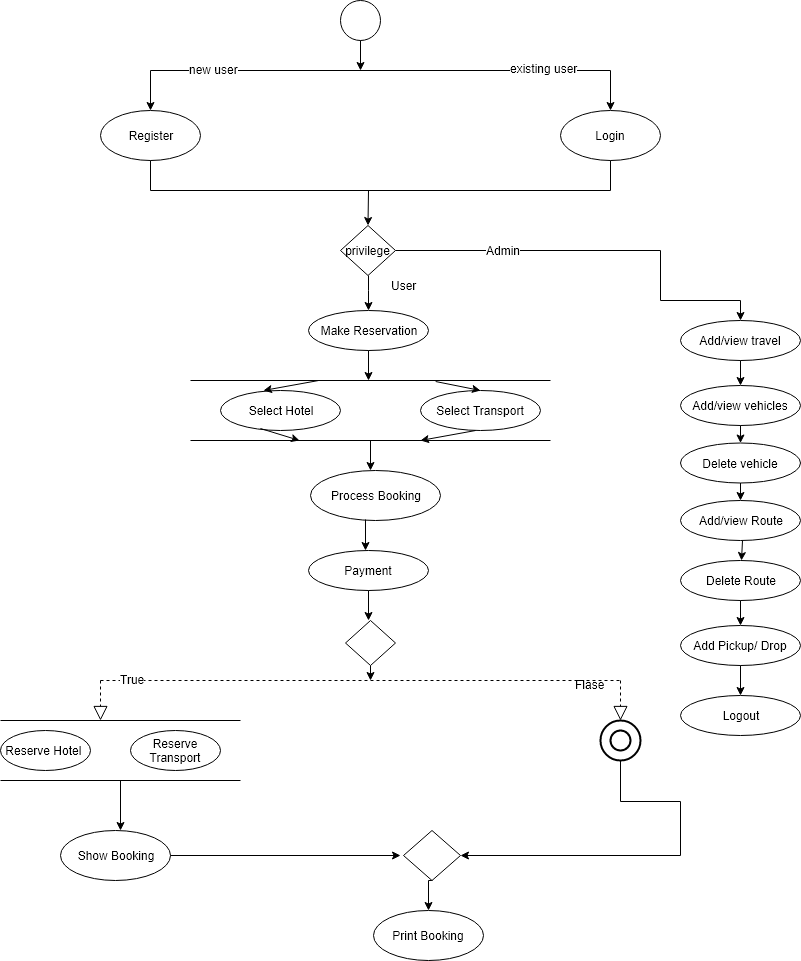

The diagram above was exported from draw.io. Its source (the exported page's mxGraphModel, read from the mxfile embedded in the PNG):
<mxGraphModel dx="1632" dy="792" grid="1" gridSize="10" guides="1" tooltips="1" connect="1" arrows="1" fold="1" page="1" pageScale="1" pageWidth="850" pageHeight="1100" math="0" shadow="0">
  <root>
    <mxCell id="0" />
    <mxCell id="1" parent="0" />
    <mxCell id="g_uITWZZMyTVUMLbvWJU-1" value="" style="ellipse;whiteSpace=wrap;html=1;aspect=fixed;" vertex="1" parent="1">
      <mxGeometry x="330" y="70" width="40" height="40" as="geometry" />
    </mxCell>
    <mxCell id="g_uITWZZMyTVUMLbvWJU-2" value="" style="endArrow=classic;html=1;exitX=0.5;exitY=1;exitDx=0;exitDy=0;" edge="1" parent="1" source="g_uITWZZMyTVUMLbvWJU-1">
      <mxGeometry width="50" height="50" relative="1" as="geometry">
        <mxPoint x="320" y="130" as="sourcePoint" />
        <mxPoint x="350" y="140" as="targetPoint" />
      </mxGeometry>
    </mxCell>
    <mxCell id="g_uITWZZMyTVUMLbvWJU-3" value="" style="endArrow=none;html=1;" edge="1" parent="1">
      <mxGeometry width="50" height="50" relative="1" as="geometry">
        <mxPoint x="140" y="140" as="sourcePoint" />
        <mxPoint x="600" y="140" as="targetPoint" />
      </mxGeometry>
    </mxCell>
    <mxCell id="g_uITWZZMyTVUMLbvWJU-11" value="new user" style="text;html=1;resizable=0;points=[];align=center;verticalAlign=middle;labelBackgroundColor=#ffffff;" vertex="1" connectable="0" parent="g_uITWZZMyTVUMLbvWJU-3">
      <mxGeometry x="-0.7261" y="2" relative="1" as="geometry">
        <mxPoint as="offset" />
      </mxGeometry>
    </mxCell>
    <mxCell id="g_uITWZZMyTVUMLbvWJU-12" value="existing user" style="text;html=1;resizable=0;points=[];align=center;verticalAlign=middle;labelBackgroundColor=#ffffff;" vertex="1" connectable="0" parent="g_uITWZZMyTVUMLbvWJU-3">
      <mxGeometry x="0.7087" y="3" relative="1" as="geometry">
        <mxPoint as="offset" />
      </mxGeometry>
    </mxCell>
    <mxCell id="g_uITWZZMyTVUMLbvWJU-5" value="" style="endArrow=classic;html=1;" edge="1" parent="1">
      <mxGeometry width="50" height="50" relative="1" as="geometry">
        <mxPoint x="140" y="140" as="sourcePoint" />
        <mxPoint x="140" y="180" as="targetPoint" />
      </mxGeometry>
    </mxCell>
    <mxCell id="g_uITWZZMyTVUMLbvWJU-7" value="" style="endArrow=classic;html=1;" edge="1" parent="1">
      <mxGeometry width="50" height="50" relative="1" as="geometry">
        <mxPoint x="600" y="140" as="sourcePoint" />
        <mxPoint x="600" y="180" as="targetPoint" />
      </mxGeometry>
    </mxCell>
    <mxCell id="g_uITWZZMyTVUMLbvWJU-9" value="Register" style="ellipse;whiteSpace=wrap;html=1;" vertex="1" parent="1">
      <mxGeometry x="90" y="180" width="100" height="50" as="geometry" />
    </mxCell>
    <mxCell id="g_uITWZZMyTVUMLbvWJU-10" value="Login" style="ellipse;whiteSpace=wrap;html=1;" vertex="1" parent="1">
      <mxGeometry x="550" y="180" width="100" height="50" as="geometry" />
    </mxCell>
    <mxCell id="g_uITWZZMyTVUMLbvWJU-20" style="edgeStyle=orthogonalEdgeStyle;rounded=0;orthogonalLoop=1;jettySize=auto;html=1;exitX=0.5;exitY=1;exitDx=0;exitDy=0;" edge="1" parent="1" source="g_uITWZZMyTVUMLbvWJU-15" target="g_uITWZZMyTVUMLbvWJU-27">
      <mxGeometry relative="1" as="geometry">
        <mxPoint x="358" y="380" as="targetPoint" />
        <Array as="points">
          <mxPoint x="358" y="360" />
          <mxPoint x="358" y="360" />
        </Array>
      </mxGeometry>
    </mxCell>
    <mxCell id="g_uITWZZMyTVUMLbvWJU-26" style="edgeStyle=orthogonalEdgeStyle;rounded=0;orthogonalLoop=1;jettySize=auto;html=1;" edge="1" parent="1" source="g_uITWZZMyTVUMLbvWJU-15">
      <mxGeometry relative="1" as="geometry">
        <mxPoint x="730" y="390" as="targetPoint" />
        <Array as="points">
          <mxPoint x="650" y="320" />
          <mxPoint x="650" y="370" />
        </Array>
      </mxGeometry>
    </mxCell>
    <mxCell id="g_uITWZZMyTVUMLbvWJU-73" value="Admin" style="text;html=1;resizable=0;points=[];align=center;verticalAlign=middle;labelBackgroundColor=#ffffff;" vertex="1" connectable="0" parent="g_uITWZZMyTVUMLbvWJU-26">
      <mxGeometry x="-0.4843" y="1" relative="1" as="geometry">
        <mxPoint as="offset" />
      </mxGeometry>
    </mxCell>
    <mxCell id="g_uITWZZMyTVUMLbvWJU-15" value="privilege" style="rhombus;whiteSpace=wrap;html=1;" vertex="1" parent="1">
      <mxGeometry x="330" y="295" width="55" height="50" as="geometry" />
    </mxCell>
    <mxCell id="g_uITWZZMyTVUMLbvWJU-21" value="" style="endArrow=none;html=1;entryX=0.5;entryY=1;entryDx=0;entryDy=0;" edge="1" parent="1" target="g_uITWZZMyTVUMLbvWJU-9">
      <mxGeometry width="50" height="50" relative="1" as="geometry">
        <mxPoint x="140" y="260" as="sourcePoint" />
        <mxPoint x="140" y="440" as="targetPoint" />
      </mxGeometry>
    </mxCell>
    <mxCell id="g_uITWZZMyTVUMLbvWJU-22" value="" style="endArrow=none;html=1;" edge="1" parent="1">
      <mxGeometry width="50" height="50" relative="1" as="geometry">
        <mxPoint x="140" y="260" as="sourcePoint" />
        <mxPoint x="600" y="260" as="targetPoint" />
      </mxGeometry>
    </mxCell>
    <mxCell id="g_uITWZZMyTVUMLbvWJU-23" value="" style="endArrow=none;html=1;entryX=0.5;entryY=1;entryDx=0;entryDy=0;" edge="1" parent="1" target="g_uITWZZMyTVUMLbvWJU-10">
      <mxGeometry width="50" height="50" relative="1" as="geometry">
        <mxPoint x="600" y="260" as="sourcePoint" />
        <mxPoint x="640" y="210" as="targetPoint" />
      </mxGeometry>
    </mxCell>
    <mxCell id="g_uITWZZMyTVUMLbvWJU-25" value="" style="endArrow=classic;html=1;entryX=0.5;entryY=0;entryDx=0;entryDy=0;" edge="1" parent="1" target="g_uITWZZMyTVUMLbvWJU-15">
      <mxGeometry width="50" height="50" relative="1" as="geometry">
        <mxPoint x="358" y="260" as="sourcePoint" />
        <mxPoint x="140" y="440" as="targetPoint" />
      </mxGeometry>
    </mxCell>
    <mxCell id="g_uITWZZMyTVUMLbvWJU-27" value="Make Reservation" style="ellipse;whiteSpace=wrap;html=1;" vertex="1" parent="1">
      <mxGeometry x="298" y="380" width="120" height="40" as="geometry" />
    </mxCell>
    <mxCell id="g_uITWZZMyTVUMLbvWJU-35" style="edgeStyle=orthogonalEdgeStyle;rounded=0;orthogonalLoop=1;jettySize=auto;html=1;exitX=0.5;exitY=1;exitDx=0;exitDy=0;" edge="1" parent="1" source="g_uITWZZMyTVUMLbvWJU-29">
      <mxGeometry relative="1" as="geometry">
        <mxPoint x="360" y="540" as="targetPoint" />
      </mxGeometry>
    </mxCell>
    <mxCell id="g_uITWZZMyTVUMLbvWJU-29" value="" style="shape=partialRectangle;whiteSpace=wrap;html=1;left=0;right=0;fillColor=none;" vertex="1" parent="1">
      <mxGeometry x="180" y="450" width="360" height="60" as="geometry" />
    </mxCell>
    <mxCell id="g_uITWZZMyTVUMLbvWJU-32" value="" style="endArrow=classic;html=1;exitX=0.5;exitY=1;exitDx=0;exitDy=0;" edge="1" parent="1" source="g_uITWZZMyTVUMLbvWJU-27">
      <mxGeometry width="50" height="50" relative="1" as="geometry">
        <mxPoint x="90" y="630" as="sourcePoint" />
        <mxPoint x="358" y="450" as="targetPoint" />
      </mxGeometry>
    </mxCell>
    <mxCell id="g_uITWZZMyTVUMLbvWJU-33" value="Select Transport" style="ellipse;whiteSpace=wrap;html=1;" vertex="1" parent="1">
      <mxGeometry x="410" y="460" width="120" height="40" as="geometry" />
    </mxCell>
    <mxCell id="g_uITWZZMyTVUMLbvWJU-34" value="Select Hotel" style="ellipse;whiteSpace=wrap;html=1;" vertex="1" parent="1">
      <mxGeometry x="210" y="460" width="120" height="40" as="geometry" />
    </mxCell>
    <mxCell id="g_uITWZZMyTVUMLbvWJU-36" value="" style="endArrow=classic;html=1;entryX=0.358;entryY=0;entryDx=0;entryDy=0;entryPerimeter=0;exitX=0.356;exitY=0;exitDx=0;exitDy=0;exitPerimeter=0;" edge="1" parent="1" source="g_uITWZZMyTVUMLbvWJU-29" target="g_uITWZZMyTVUMLbvWJU-34">
      <mxGeometry width="50" height="50" relative="1" as="geometry">
        <mxPoint x="295" y="448" as="sourcePoint" />
        <mxPoint x="140" y="570" as="targetPoint" />
      </mxGeometry>
    </mxCell>
    <mxCell id="g_uITWZZMyTVUMLbvWJU-37" value="" style="endArrow=classic;html=1;exitX=0.681;exitY=0.017;exitDx=0;exitDy=0;exitPerimeter=0;entryX=0.5;entryY=0;entryDx=0;entryDy=0;" edge="1" parent="1" source="g_uITWZZMyTVUMLbvWJU-29" target="g_uITWZZMyTVUMLbvWJU-33">
      <mxGeometry width="50" height="50" relative="1" as="geometry">
        <mxPoint x="90" y="620" as="sourcePoint" />
        <mxPoint x="140" y="570" as="targetPoint" />
      </mxGeometry>
    </mxCell>
    <mxCell id="g_uITWZZMyTVUMLbvWJU-38" value="" style="endArrow=classic;html=1;exitX=0.333;exitY=0.95;exitDx=0;exitDy=0;exitPerimeter=0;entryX=0.303;entryY=1;entryDx=0;entryDy=0;entryPerimeter=0;" edge="1" parent="1" source="g_uITWZZMyTVUMLbvWJU-34" target="g_uITWZZMyTVUMLbvWJU-29">
      <mxGeometry width="50" height="50" relative="1" as="geometry">
        <mxPoint x="90" y="620" as="sourcePoint" />
        <mxPoint x="140" y="570" as="targetPoint" />
      </mxGeometry>
    </mxCell>
    <mxCell id="g_uITWZZMyTVUMLbvWJU-39" value="" style="endArrow=classic;html=1;entryX=0.358;entryY=0;entryDx=0;entryDy=0;entryPerimeter=0;exitX=0.356;exitY=0;exitDx=0;exitDy=0;exitPerimeter=0;" edge="1" parent="1">
      <mxGeometry width="50" height="50" relative="1" as="geometry">
        <mxPoint x="465.1600000000001" y="500" as="sourcePoint" />
        <mxPoint x="409.96000000000004" y="510" as="targetPoint" />
      </mxGeometry>
    </mxCell>
    <mxCell id="g_uITWZZMyTVUMLbvWJU-40" value="Process Booking" style="ellipse;whiteSpace=wrap;html=1;" vertex="1" parent="1">
      <mxGeometry x="300" y="540" width="130" height="50" as="geometry" />
    </mxCell>
    <mxCell id="g_uITWZZMyTVUMLbvWJU-43" value="" style="endArrow=classic;html=1;exitX=0.423;exitY=0.98;exitDx=0;exitDy=0;exitPerimeter=0;" edge="1" parent="1" source="g_uITWZZMyTVUMLbvWJU-40">
      <mxGeometry width="50" height="50" relative="1" as="geometry">
        <mxPoint x="90" y="660" as="sourcePoint" />
        <mxPoint x="355" y="620" as="targetPoint" />
      </mxGeometry>
    </mxCell>
    <mxCell id="g_uITWZZMyTVUMLbvWJU-44" value="Payment" style="ellipse;whiteSpace=wrap;html=1;" vertex="1" parent="1">
      <mxGeometry x="298" y="620" width="120" height="40" as="geometry" />
    </mxCell>
    <mxCell id="g_uITWZZMyTVUMLbvWJU-46" value="" style="endArrow=classic;html=1;exitX=0.5;exitY=1;exitDx=0;exitDy=0;" edge="1" parent="1" source="g_uITWZZMyTVUMLbvWJU-44">
      <mxGeometry width="50" height="50" relative="1" as="geometry">
        <mxPoint x="90" y="730" as="sourcePoint" />
        <mxPoint x="358" y="690" as="targetPoint" />
      </mxGeometry>
    </mxCell>
    <mxCell id="g_uITWZZMyTVUMLbvWJU-49" style="edgeStyle=orthogonalEdgeStyle;rounded=0;orthogonalLoop=1;jettySize=auto;html=1;exitX=0.5;exitY=1;exitDx=0;exitDy=0;" edge="1" parent="1" source="g_uITWZZMyTVUMLbvWJU-47">
      <mxGeometry relative="1" as="geometry">
        <mxPoint x="360" y="750" as="targetPoint" />
      </mxGeometry>
    </mxCell>
    <mxCell id="g_uITWZZMyTVUMLbvWJU-47" value="" style="rhombus;whiteSpace=wrap;html=1;" vertex="1" parent="1">
      <mxGeometry x="335" y="690" width="50" height="45" as="geometry" />
    </mxCell>
    <mxCell id="g_uITWZZMyTVUMLbvWJU-48" value="" style="endArrow=none;dashed=1;html=1;" edge="1" parent="1">
      <mxGeometry width="50" height="50" relative="1" as="geometry">
        <mxPoint x="90" y="750" as="sourcePoint" />
        <mxPoint x="610" y="750" as="targetPoint" />
      </mxGeometry>
    </mxCell>
    <mxCell id="g_uITWZZMyTVUMLbvWJU-55" value="True" style="text;html=1;resizable=0;points=[];align=center;verticalAlign=middle;labelBackgroundColor=#ffffff;" vertex="1" connectable="0" parent="g_uITWZZMyTVUMLbvWJU-48">
      <mxGeometry x="-0.8808" y="2" relative="1" as="geometry">
        <mxPoint as="offset" />
      </mxGeometry>
    </mxCell>
    <mxCell id="g_uITWZZMyTVUMLbvWJU-53" value="" style="endArrow=block;dashed=1;endFill=0;endSize=12;html=1;" edge="1" parent="1">
      <mxGeometry width="160" relative="1" as="geometry">
        <mxPoint x="90" y="750" as="sourcePoint" />
        <mxPoint x="90" y="790" as="targetPoint" />
      </mxGeometry>
    </mxCell>
    <mxCell id="g_uITWZZMyTVUMLbvWJU-54" value="" style="endArrow=block;dashed=1;endFill=0;endSize=12;html=1;" edge="1" parent="1">
      <mxGeometry width="160" relative="1" as="geometry">
        <mxPoint x="610" y="750" as="sourcePoint" />
        <mxPoint x="610" y="790" as="targetPoint" />
      </mxGeometry>
    </mxCell>
    <mxCell id="g_uITWZZMyTVUMLbvWJU-56" value="Flase" style="text;html=1;resizable=0;points=[];autosize=1;align=left;verticalAlign=top;spacingTop=-4;" vertex="1" parent="1">
      <mxGeometry x="563" y="745" width="40" height="20" as="geometry" />
    </mxCell>
    <mxCell id="g_uITWZZMyTVUMLbvWJU-61" value="" style="edgeStyle=orthogonalEdgeStyle;rounded=0;orthogonalLoop=1;jettySize=auto;html=1;" edge="1" parent="1" source="g_uITWZZMyTVUMLbvWJU-57">
      <mxGeometry relative="1" as="geometry">
        <mxPoint x="110" y="900" as="targetPoint" />
      </mxGeometry>
    </mxCell>
    <mxCell id="g_uITWZZMyTVUMLbvWJU-57" value="" style="shape=partialRectangle;whiteSpace=wrap;html=1;left=0;right=0;fillColor=none;" vertex="1" parent="1">
      <mxGeometry x="-10" y="790" width="240" height="60" as="geometry" />
    </mxCell>
    <mxCell id="g_uITWZZMyTVUMLbvWJU-58" value="Reserve Hotel&amp;nbsp;" style="ellipse;whiteSpace=wrap;html=1;" vertex="1" parent="1">
      <mxGeometry x="-10" y="800" width="90" height="40" as="geometry" />
    </mxCell>
    <mxCell id="g_uITWZZMyTVUMLbvWJU-59" value="Reserve Transport" style="ellipse;whiteSpace=wrap;html=1;" vertex="1" parent="1">
      <mxGeometry x="120" y="800" width="90" height="40" as="geometry" />
    </mxCell>
    <mxCell id="g_uITWZZMyTVUMLbvWJU-62" value="Show Booking" style="ellipse;whiteSpace=wrap;html=1;" vertex="1" parent="1">
      <mxGeometry x="50" y="900" width="110" height="50" as="geometry" />
    </mxCell>
    <mxCell id="g_uITWZZMyTVUMLbvWJU-64" style="edgeStyle=orthogonalEdgeStyle;rounded=0;orthogonalLoop=1;jettySize=auto;html=1;exitX=0.5;exitY=1;exitDx=0;exitDy=0;" edge="1" parent="1" source="g_uITWZZMyTVUMLbvWJU-63">
      <mxGeometry relative="1" as="geometry">
        <mxPoint x="450" y="925" as="targetPoint" />
        <mxPoint x="610" y="821" as="sourcePoint" />
        <Array as="points">
          <mxPoint x="610" y="871" />
          <mxPoint x="670" y="871" />
          <mxPoint x="670" y="925" />
        </Array>
      </mxGeometry>
    </mxCell>
    <mxCell id="g_uITWZZMyTVUMLbvWJU-63" value="" style="ellipse;shape=doubleEllipse;margin=10;strokeWidth=2;fontSize=14;whiteSpace=wrap;html=1;align=center;" vertex="1" parent="1">
      <mxGeometry x="590" y="790" width="40" height="40" as="geometry" />
    </mxCell>
    <mxCell id="g_uITWZZMyTVUMLbvWJU-65" value="" style="endArrow=classic;html=1;" edge="1" parent="1" source="g_uITWZZMyTVUMLbvWJU-62">
      <mxGeometry width="50" height="50" relative="1" as="geometry">
        <mxPoint x="160" y="975" as="sourcePoint" />
        <mxPoint x="390" y="925" as="targetPoint" />
      </mxGeometry>
    </mxCell>
    <mxCell id="g_uITWZZMyTVUMLbvWJU-69" style="edgeStyle=orthogonalEdgeStyle;rounded=0;orthogonalLoop=1;jettySize=auto;html=1;exitX=0.5;exitY=1;exitDx=0;exitDy=0;" edge="1" parent="1" source="g_uITWZZMyTVUMLbvWJU-66">
      <mxGeometry relative="1" as="geometry">
        <mxPoint x="418" y="980" as="targetPoint" />
      </mxGeometry>
    </mxCell>
    <mxCell id="g_uITWZZMyTVUMLbvWJU-66" value="" style="rhombus;whiteSpace=wrap;html=1;" vertex="1" parent="1">
      <mxGeometry x="393" y="900" width="57" height="50" as="geometry" />
    </mxCell>
    <mxCell id="g_uITWZZMyTVUMLbvWJU-70" value="Print Booking" style="ellipse;whiteSpace=wrap;html=1;" vertex="1" parent="1">
      <mxGeometry x="363" y="980" width="110" height="50" as="geometry" />
    </mxCell>
    <mxCell id="g_uITWZZMyTVUMLbvWJU-72" value="Add/view&amp;nbsp;travel" style="ellipse;whiteSpace=wrap;html=1;" vertex="1" parent="1">
      <mxGeometry x="670" y="390" width="120" height="40" as="geometry" />
    </mxCell>
    <mxCell id="g_uITWZZMyTVUMLbvWJU-74" value="User" style="text;html=1;resizable=0;points=[];autosize=1;align=left;verticalAlign=top;spacingTop=-4;" vertex="1" parent="1">
      <mxGeometry x="379" y="346" width="40" height="20" as="geometry" />
    </mxCell>
    <mxCell id="g_uITWZZMyTVUMLbvWJU-75" style="edgeStyle=orthogonalEdgeStyle;rounded=0;orthogonalLoop=1;jettySize=auto;html=1;exitX=0.5;exitY=1;exitDx=0;exitDy=0;" edge="1" parent="1" source="g_uITWZZMyTVUMLbvWJU-72" target="g_uITWZZMyTVUMLbvWJU-72">
      <mxGeometry relative="1" as="geometry" />
    </mxCell>
    <mxCell id="g_uITWZZMyTVUMLbvWJU-76" value="Add/view vehicles" style="ellipse;whiteSpace=wrap;html=1;" vertex="1" parent="1">
      <mxGeometry x="670" y="455" width="120" height="40" as="geometry" />
    </mxCell>
    <mxCell id="g_uITWZZMyTVUMLbvWJU-77" value="Delete&amp;nbsp;vehicle" style="ellipse;whiteSpace=wrap;html=1;" vertex="1" parent="1">
      <mxGeometry x="670" y="512.5" width="120" height="40" as="geometry" />
    </mxCell>
    <mxCell id="g_uITWZZMyTVUMLbvWJU-78" value="Add/view&amp;nbsp;Route" style="ellipse;whiteSpace=wrap;html=1;" vertex="1" parent="1">
      <mxGeometry x="670" y="570" width="120" height="40" as="geometry" />
    </mxCell>
    <mxCell id="g_uITWZZMyTVUMLbvWJU-79" value="Delete Route" style="ellipse;whiteSpace=wrap;html=1;" vertex="1" parent="1">
      <mxGeometry x="670" y="630" width="120" height="40" as="geometry" />
    </mxCell>
    <mxCell id="g_uITWZZMyTVUMLbvWJU-80" value="Add Pickup/ Drop&lt;span style=&quot;font-family: &amp;#34;helvetica&amp;#34; , &amp;#34;arial&amp;#34; , sans-serif ; font-size: 0px ; white-space: nowrap&quot;&gt;%3CmxGraphModel%3E%3Croot%3E%3CmxCell%20id%3D%220%22%2F%3E%3CmxCell%20id%3D%221%22%20parent%3D%220%22%2F%3E%3CmxCell%20id%3D%222%22%20value%3D%22Delete%20Route%22%20style%3D%22ellipse%3BwhiteSpace%3Dwrap%3Bhtml%3D1%3B%22%20vertex%3D%221%22%20parent%3D%221%22%3E%3CmxGeometry%20x%3D%22670%22%20y%3D%22630%22%20width%3D%22120%22%20height%3D%2240%22%20as%3D%22geometry%22%2F%3E%3C%2FmxCell%3E%3C%2Froot%3E%3C%2FmxGraphModel%3E&lt;/span&gt;&lt;span style=&quot;font-family: &amp;#34;helvetica&amp;#34; , &amp;#34;arial&amp;#34; , sans-serif ; font-size: 0px ; white-space: nowrap&quot;&gt;%3CmxGraphModel%3E%3Croot%3E%3CmxCell%20id%3D%220%22%2F%3E%3CmxCell%20id%3D%221%22%20parent%3D%220%22%2F%3E%3CmxCell%20id%3D%222%22%20value%3D%22Delete%20Route%22%20style%3D%22ellipse%3BwhiteSpace%3Dwrap%3Bhtml%3D1%3B%22%20vertex%3D%221%22%20parent%3D%221%22%3E%3CmxGeometry%20x%3D%22670%22%20y%3D%22630%22%20width%3D%22120%22%20height%3D%2240%22%20as%3D%22geometry%22%2F%3E%3C%2FmxCell%3E%3C%2Froot%3E%3C%2FmxGraphModel%3E&lt;/span&gt;" style="ellipse;whiteSpace=wrap;html=1;" vertex="1" parent="1">
      <mxGeometry x="670" y="695" width="120" height="40" as="geometry" />
    </mxCell>
    <mxCell id="g_uITWZZMyTVUMLbvWJU-81" value="Logout" style="ellipse;whiteSpace=wrap;html=1;" vertex="1" parent="1">
      <mxGeometry x="670" y="765" width="120" height="40" as="geometry" />
    </mxCell>
    <mxCell id="g_uITWZZMyTVUMLbvWJU-82" value="" style="endArrow=classic;html=1;exitX=0.5;exitY=1;exitDx=0;exitDy=0;" edge="1" parent="1" source="g_uITWZZMyTVUMLbvWJU-72" target="g_uITWZZMyTVUMLbvWJU-76">
      <mxGeometry width="50" height="50" relative="1" as="geometry">
        <mxPoint x="705" y="475" as="sourcePoint" />
        <mxPoint x="755" y="425" as="targetPoint" />
      </mxGeometry>
    </mxCell>
    <mxCell id="g_uITWZZMyTVUMLbvWJU-83" value="" style="endArrow=classic;html=1;exitX=0.5;exitY=1;exitDx=0;exitDy=0;entryX=0.5;entryY=0;entryDx=0;entryDy=0;" edge="1" parent="1" source="g_uITWZZMyTVUMLbvWJU-76" target="g_uITWZZMyTVUMLbvWJU-77">
      <mxGeometry width="50" height="50" relative="1" as="geometry">
        <mxPoint x="740" y="440" as="sourcePoint" />
        <mxPoint x="740" y="465" as="targetPoint" />
      </mxGeometry>
    </mxCell>
    <mxCell id="g_uITWZZMyTVUMLbvWJU-84" value="" style="endArrow=classic;html=1;exitX=0.5;exitY=1;exitDx=0;exitDy=0;entryX=0.5;entryY=0;entryDx=0;entryDy=0;" edge="1" parent="1" source="g_uITWZZMyTVUMLbvWJU-77" target="g_uITWZZMyTVUMLbvWJU-78">
      <mxGeometry width="50" height="50" relative="1" as="geometry">
        <mxPoint x="740" y="505" as="sourcePoint" />
        <mxPoint x="740" y="522.5" as="targetPoint" />
      </mxGeometry>
    </mxCell>
    <mxCell id="g_uITWZZMyTVUMLbvWJU-85" value="" style="endArrow=classic;html=1;" edge="1" parent="1">
      <mxGeometry width="50" height="50" relative="1" as="geometry">
        <mxPoint x="732" y="610" as="sourcePoint" />
        <mxPoint x="731" y="630" as="targetPoint" />
      </mxGeometry>
    </mxCell>
    <mxCell id="g_uITWZZMyTVUMLbvWJU-86" value="" style="endArrow=classic;html=1;entryX=0.5;entryY=0;entryDx=0;entryDy=0;exitX=0.5;exitY=1;exitDx=0;exitDy=0;" edge="1" parent="1" source="g_uITWZZMyTVUMLbvWJU-79" target="g_uITWZZMyTVUMLbvWJU-80">
      <mxGeometry width="50" height="50" relative="1" as="geometry">
        <mxPoint x="742" y="620" as="sourcePoint" />
        <mxPoint x="741" y="640" as="targetPoint" />
      </mxGeometry>
    </mxCell>
    <mxCell id="g_uITWZZMyTVUMLbvWJU-87" value="" style="endArrow=classic;html=1;entryX=0.5;entryY=0;entryDx=0;entryDy=0;exitX=0.5;exitY=1;exitDx=0;exitDy=0;" edge="1" parent="1" source="g_uITWZZMyTVUMLbvWJU-80" target="g_uITWZZMyTVUMLbvWJU-81">
      <mxGeometry width="50" height="50" relative="1" as="geometry">
        <mxPoint x="740" y="680" as="sourcePoint" />
        <mxPoint x="740" y="705" as="targetPoint" />
      </mxGeometry>
    </mxCell>
  </root>
</mxGraphModel>